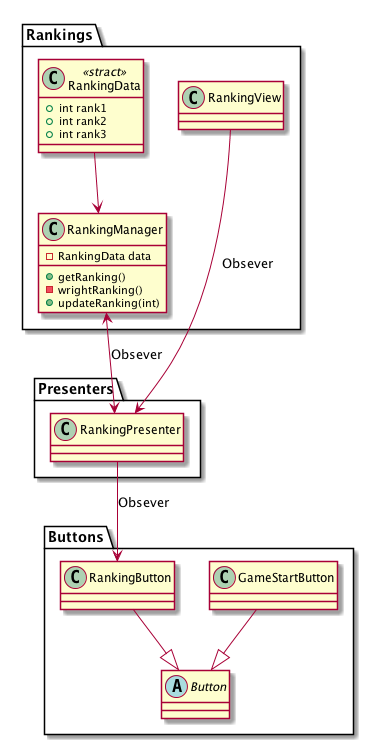

The diagram above was rendered by PlantUML. Its source (embedded in the PNG):
@startuml タイトル画面のクラス図

package Buttons{
    abstract class Button{

    }

    class GameStartButton{

    }

    class RankingButton{

    }

    GameStartButton --|> Button
    RankingButton --|> Button
}

package Presenters{
    class RankingPresenter{
    }

    RankingPresenter --> RankingButton : Obsever
    RankingPresenter <-up-> Rankings.RankingManager : Obsever
    RankingPresenter <-- Rankings.RankingView:Obsever
}

package Rankings{
    class RankingManager{
        -RankingData data
        +getRanking()
        -wrightRanking()
        +updateRanking(int)
    }

    class RankingData<<stract>>{
        +int rank1
        +int rank2
        +int rank3
    } 

    class RankingView{
    }
    RankingData --> RankingManager
}


@enduml